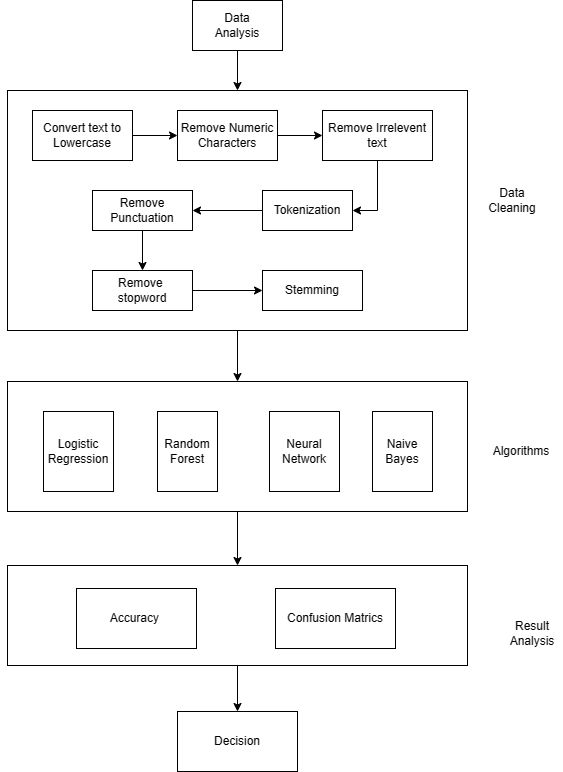

The diagram above was exported from draw.io. Its source (the exported page's mxGraphModel, read from the mxfile embedded in the PNG):
<mxGraphModel dx="825" dy="484" grid="1" gridSize="10" guides="1" tooltips="1" connect="1" arrows="1" fold="1" page="1" pageScale="1" pageWidth="850" pageHeight="1100" math="0" shadow="0">
  <root>
    <mxCell id="0" />
    <mxCell id="1" parent="0" />
    <mxCell id="XOhChOJB_fn1jjlR2uEj-1" style="edgeStyle=orthogonalEdgeStyle;rounded=0;orthogonalLoop=1;jettySize=auto;html=1;exitX=0.5;exitY=1;exitDx=0;exitDy=0;entryX=0.5;entryY=0;entryDx=0;entryDy=0;" edge="1" parent="1" source="EiZKLzOErXAuFBgm6ueh-1" target="EiZKLzOErXAuFBgm6ueh-2">
      <mxGeometry relative="1" as="geometry">
        <mxPoint x="435" y="160" as="targetPoint" />
      </mxGeometry>
    </mxCell>
    <mxCell id="EiZKLzOErXAuFBgm6ueh-1" value="Data&lt;br&gt;Analysis" style="rounded=0;whiteSpace=wrap;html=1;" parent="1" vertex="1">
      <mxGeometry x="390" y="80" width="90" height="50" as="geometry" />
    </mxCell>
    <mxCell id="XOhChOJB_fn1jjlR2uEj-5" style="edgeStyle=orthogonalEdgeStyle;rounded=0;orthogonalLoop=1;jettySize=auto;html=1;exitX=0;exitY=0.25;exitDx=0;exitDy=0;entryX=0;entryY=0.5;entryDx=0;entryDy=0;" edge="1" parent="1" source="EiZKLzOErXAuFBgm6ueh-2" target="EiZKLzOErXAuFBgm6ueh-3">
      <mxGeometry relative="1" as="geometry" />
    </mxCell>
    <mxCell id="XOhChOJB_fn1jjlR2uEj-6" style="edgeStyle=orthogonalEdgeStyle;rounded=0;orthogonalLoop=1;jettySize=auto;html=1;exitX=0;exitY=0.25;exitDx=0;exitDy=0;entryX=0;entryY=0.75;entryDx=0;entryDy=0;" edge="1" parent="1" source="EiZKLzOErXAuFBgm6ueh-2" target="EiZKLzOErXAuFBgm6ueh-3">
      <mxGeometry relative="1" as="geometry" />
    </mxCell>
    <mxCell id="XOhChOJB_fn1jjlR2uEj-16" style="edgeStyle=orthogonalEdgeStyle;rounded=0;orthogonalLoop=1;jettySize=auto;html=1;exitX=0.5;exitY=1;exitDx=0;exitDy=0;" edge="1" parent="1" source="EiZKLzOErXAuFBgm6ueh-2" target="EiZKLzOErXAuFBgm6ueh-11">
      <mxGeometry relative="1" as="geometry" />
    </mxCell>
    <mxCell id="EiZKLzOErXAuFBgm6ueh-2" value="" style="rounded=0;whiteSpace=wrap;html=1;" parent="1" vertex="1">
      <mxGeometry x="205" y="170" width="460" height="240" as="geometry" />
    </mxCell>
    <mxCell id="XOhChOJB_fn1jjlR2uEj-7" style="edgeStyle=orthogonalEdgeStyle;rounded=0;orthogonalLoop=1;jettySize=auto;html=1;exitX=1;exitY=0.5;exitDx=0;exitDy=0;entryX=0;entryY=0.5;entryDx=0;entryDy=0;" edge="1" parent="1" source="EiZKLzOErXAuFBgm6ueh-3" target="EiZKLzOErXAuFBgm6ueh-4">
      <mxGeometry relative="1" as="geometry" />
    </mxCell>
    <mxCell id="EiZKLzOErXAuFBgm6ueh-3" value="Convert text to Lowercase" style="rounded=0;whiteSpace=wrap;html=1;" parent="1" vertex="1">
      <mxGeometry x="230" y="190" width="100" height="50" as="geometry" />
    </mxCell>
    <mxCell id="XOhChOJB_fn1jjlR2uEj-8" style="edgeStyle=orthogonalEdgeStyle;rounded=0;orthogonalLoop=1;jettySize=auto;html=1;exitX=1;exitY=0.5;exitDx=0;exitDy=0;entryX=0;entryY=0.5;entryDx=0;entryDy=0;" edge="1" parent="1" source="EiZKLzOErXAuFBgm6ueh-4" target="EiZKLzOErXAuFBgm6ueh-5">
      <mxGeometry relative="1" as="geometry" />
    </mxCell>
    <mxCell id="EiZKLzOErXAuFBgm6ueh-4" value="Remove Numeric&lt;br&gt;Characters" style="rounded=0;whiteSpace=wrap;html=1;" parent="1" vertex="1">
      <mxGeometry x="375" y="190" width="100" height="50" as="geometry" />
    </mxCell>
    <mxCell id="XOhChOJB_fn1jjlR2uEj-9" style="edgeStyle=orthogonalEdgeStyle;rounded=0;orthogonalLoop=1;jettySize=auto;html=1;exitX=0.5;exitY=1;exitDx=0;exitDy=0;entryX=1;entryY=0.5;entryDx=0;entryDy=0;" edge="1" parent="1" source="EiZKLzOErXAuFBgm6ueh-5" target="EiZKLzOErXAuFBgm6ueh-6">
      <mxGeometry relative="1" as="geometry" />
    </mxCell>
    <mxCell id="EiZKLzOErXAuFBgm6ueh-5" value="Remove Irrelevent&lt;br&gt;text" style="rounded=0;whiteSpace=wrap;html=1;" parent="1" vertex="1">
      <mxGeometry x="520" y="190" width="110" height="50" as="geometry" />
    </mxCell>
    <mxCell id="XOhChOJB_fn1jjlR2uEj-10" style="edgeStyle=orthogonalEdgeStyle;rounded=0;orthogonalLoop=1;jettySize=auto;html=1;exitX=0;exitY=0.5;exitDx=0;exitDy=0;" edge="1" parent="1" source="EiZKLzOErXAuFBgm6ueh-6" target="EiZKLzOErXAuFBgm6ueh-7">
      <mxGeometry relative="1" as="geometry" />
    </mxCell>
    <mxCell id="EiZKLzOErXAuFBgm6ueh-6" value="Tokenization" style="rounded=0;whiteSpace=wrap;html=1;" parent="1" vertex="1">
      <mxGeometry x="460" y="270" width="90" height="40" as="geometry" />
    </mxCell>
    <mxCell id="XOhChOJB_fn1jjlR2uEj-11" style="edgeStyle=orthogonalEdgeStyle;rounded=0;orthogonalLoop=1;jettySize=auto;html=1;exitX=0.5;exitY=1;exitDx=0;exitDy=0;" edge="1" parent="1" source="EiZKLzOErXAuFBgm6ueh-7" target="EiZKLzOErXAuFBgm6ueh-8">
      <mxGeometry relative="1" as="geometry" />
    </mxCell>
    <mxCell id="EiZKLzOErXAuFBgm6ueh-7" value="Remove &lt;br&gt;Punctuation" style="rounded=0;whiteSpace=wrap;html=1;" parent="1" vertex="1">
      <mxGeometry x="290" y="270" width="100" height="40" as="geometry" />
    </mxCell>
    <mxCell id="XOhChOJB_fn1jjlR2uEj-12" style="edgeStyle=orthogonalEdgeStyle;rounded=0;orthogonalLoop=1;jettySize=auto;html=1;exitX=1;exitY=0.5;exitDx=0;exitDy=0;" edge="1" parent="1" source="EiZKLzOErXAuFBgm6ueh-8" target="EiZKLzOErXAuFBgm6ueh-9">
      <mxGeometry relative="1" as="geometry" />
    </mxCell>
    <mxCell id="EiZKLzOErXAuFBgm6ueh-8" value="Remove&amp;nbsp;&lt;br&gt;stopword" style="rounded=0;whiteSpace=wrap;html=1;" parent="1" vertex="1">
      <mxGeometry x="290" y="350" width="100" height="40" as="geometry" />
    </mxCell>
    <mxCell id="EiZKLzOErXAuFBgm6ueh-9" value="Stemming" style="rounded=0;whiteSpace=wrap;html=1;" parent="1" vertex="1">
      <mxGeometry x="460" y="350" width="100" height="40" as="geometry" />
    </mxCell>
    <mxCell id="XOhChOJB_fn1jjlR2uEj-17" style="edgeStyle=orthogonalEdgeStyle;rounded=0;orthogonalLoop=1;jettySize=auto;html=1;exitX=0.5;exitY=1;exitDx=0;exitDy=0;entryX=0.5;entryY=0;entryDx=0;entryDy=0;" edge="1" parent="1" source="EiZKLzOErXAuFBgm6ueh-11" target="XOhChOJB_fn1jjlR2uEj-19">
      <mxGeometry relative="1" as="geometry">
        <mxPoint x="435" y="800" as="targetPoint" />
      </mxGeometry>
    </mxCell>
    <mxCell id="EiZKLzOErXAuFBgm6ueh-11" value="" style="rounded=0;whiteSpace=wrap;html=1;" parent="1" vertex="1">
      <mxGeometry x="205" y="461" width="460" height="130" as="geometry" />
    </mxCell>
    <mxCell id="EiZKLzOErXAuFBgm6ueh-12" value="Logistic&lt;br&gt;Regression" style="rounded=0;whiteSpace=wrap;html=1;" parent="1" vertex="1">
      <mxGeometry x="241" y="491" width="70" height="80" as="geometry" />
    </mxCell>
    <mxCell id="EiZKLzOErXAuFBgm6ueh-13" value="Random Forest" style="rounded=0;whiteSpace=wrap;html=1;" parent="1" vertex="1">
      <mxGeometry x="355" y="491" width="60" height="80" as="geometry" />
    </mxCell>
    <mxCell id="EiZKLzOErXAuFBgm6ueh-14" value="Neural&lt;br&gt;Network" style="rounded=0;whiteSpace=wrap;html=1;" parent="1" vertex="1">
      <mxGeometry x="467" y="491" width="70" height="80" as="geometry" />
    </mxCell>
    <mxCell id="XOhChOJB_fn1jjlR2uEj-18" style="edgeStyle=orthogonalEdgeStyle;rounded=0;orthogonalLoop=1;jettySize=auto;html=1;entryX=0.5;entryY=0;entryDx=0;entryDy=0;exitX=0.5;exitY=1;exitDx=0;exitDy=0;" edge="1" parent="1" source="XOhChOJB_fn1jjlR2uEj-19" target="EiZKLzOErXAuFBgm6ueh-17">
      <mxGeometry relative="1" as="geometry">
        <mxPoint x="170" y="855" as="sourcePoint" />
      </mxGeometry>
    </mxCell>
    <mxCell id="EiZKLzOErXAuFBgm6ueh-17" value="Decision" style="rounded=0;whiteSpace=wrap;html=1;" parent="1" vertex="1">
      <mxGeometry x="375" y="791" width="120" height="60" as="geometry" />
    </mxCell>
    <mxCell id="EiZKLzOErXAuFBgm6ueh-45" value="Data Cleaning" style="text;html=1;strokeColor=none;fillColor=none;align=center;verticalAlign=middle;whiteSpace=wrap;rounded=0;" parent="1" vertex="1">
      <mxGeometry x="680" y="265" width="60" height="30" as="geometry" />
    </mxCell>
    <mxCell id="EiZKLzOErXAuFBgm6ueh-47" value="Algorithms" style="text;html=1;strokeColor=none;fillColor=none;align=center;verticalAlign=middle;whiteSpace=wrap;rounded=0;" parent="1" vertex="1">
      <mxGeometry x="689" y="516" width="60" height="30" as="geometry" />
    </mxCell>
    <mxCell id="XOhChOJB_fn1jjlR2uEj-15" value="Naive Bayes" style="rounded=0;whiteSpace=wrap;html=1;" vertex="1" parent="1">
      <mxGeometry x="570" y="491" width="60" height="80" as="geometry" />
    </mxCell>
    <mxCell id="XOhChOJB_fn1jjlR2uEj-19" value="" style="rounded=0;whiteSpace=wrap;html=1;" vertex="1" parent="1">
      <mxGeometry x="205" y="645" width="460" height="100" as="geometry" />
    </mxCell>
    <mxCell id="XOhChOJB_fn1jjlR2uEj-20" value="Accuracy&amp;nbsp;" style="rounded=0;whiteSpace=wrap;html=1;" vertex="1" parent="1">
      <mxGeometry x="274" y="668" width="120" height="60" as="geometry" />
    </mxCell>
    <mxCell id="XOhChOJB_fn1jjlR2uEj-21" value="Confusion Matrics" style="rounded=0;whiteSpace=wrap;html=1;" vertex="1" parent="1">
      <mxGeometry x="473" y="668" width="120" height="60" as="geometry" />
    </mxCell>
    <mxCell id="XOhChOJB_fn1jjlR2uEj-22" value="Result Analysis" style="text;html=1;strokeColor=none;fillColor=none;align=center;verticalAlign=middle;whiteSpace=wrap;rounded=0;" vertex="1" parent="1">
      <mxGeometry x="700" y="698" width="60" height="30" as="geometry" />
    </mxCell>
  </root>
</mxGraphModel>